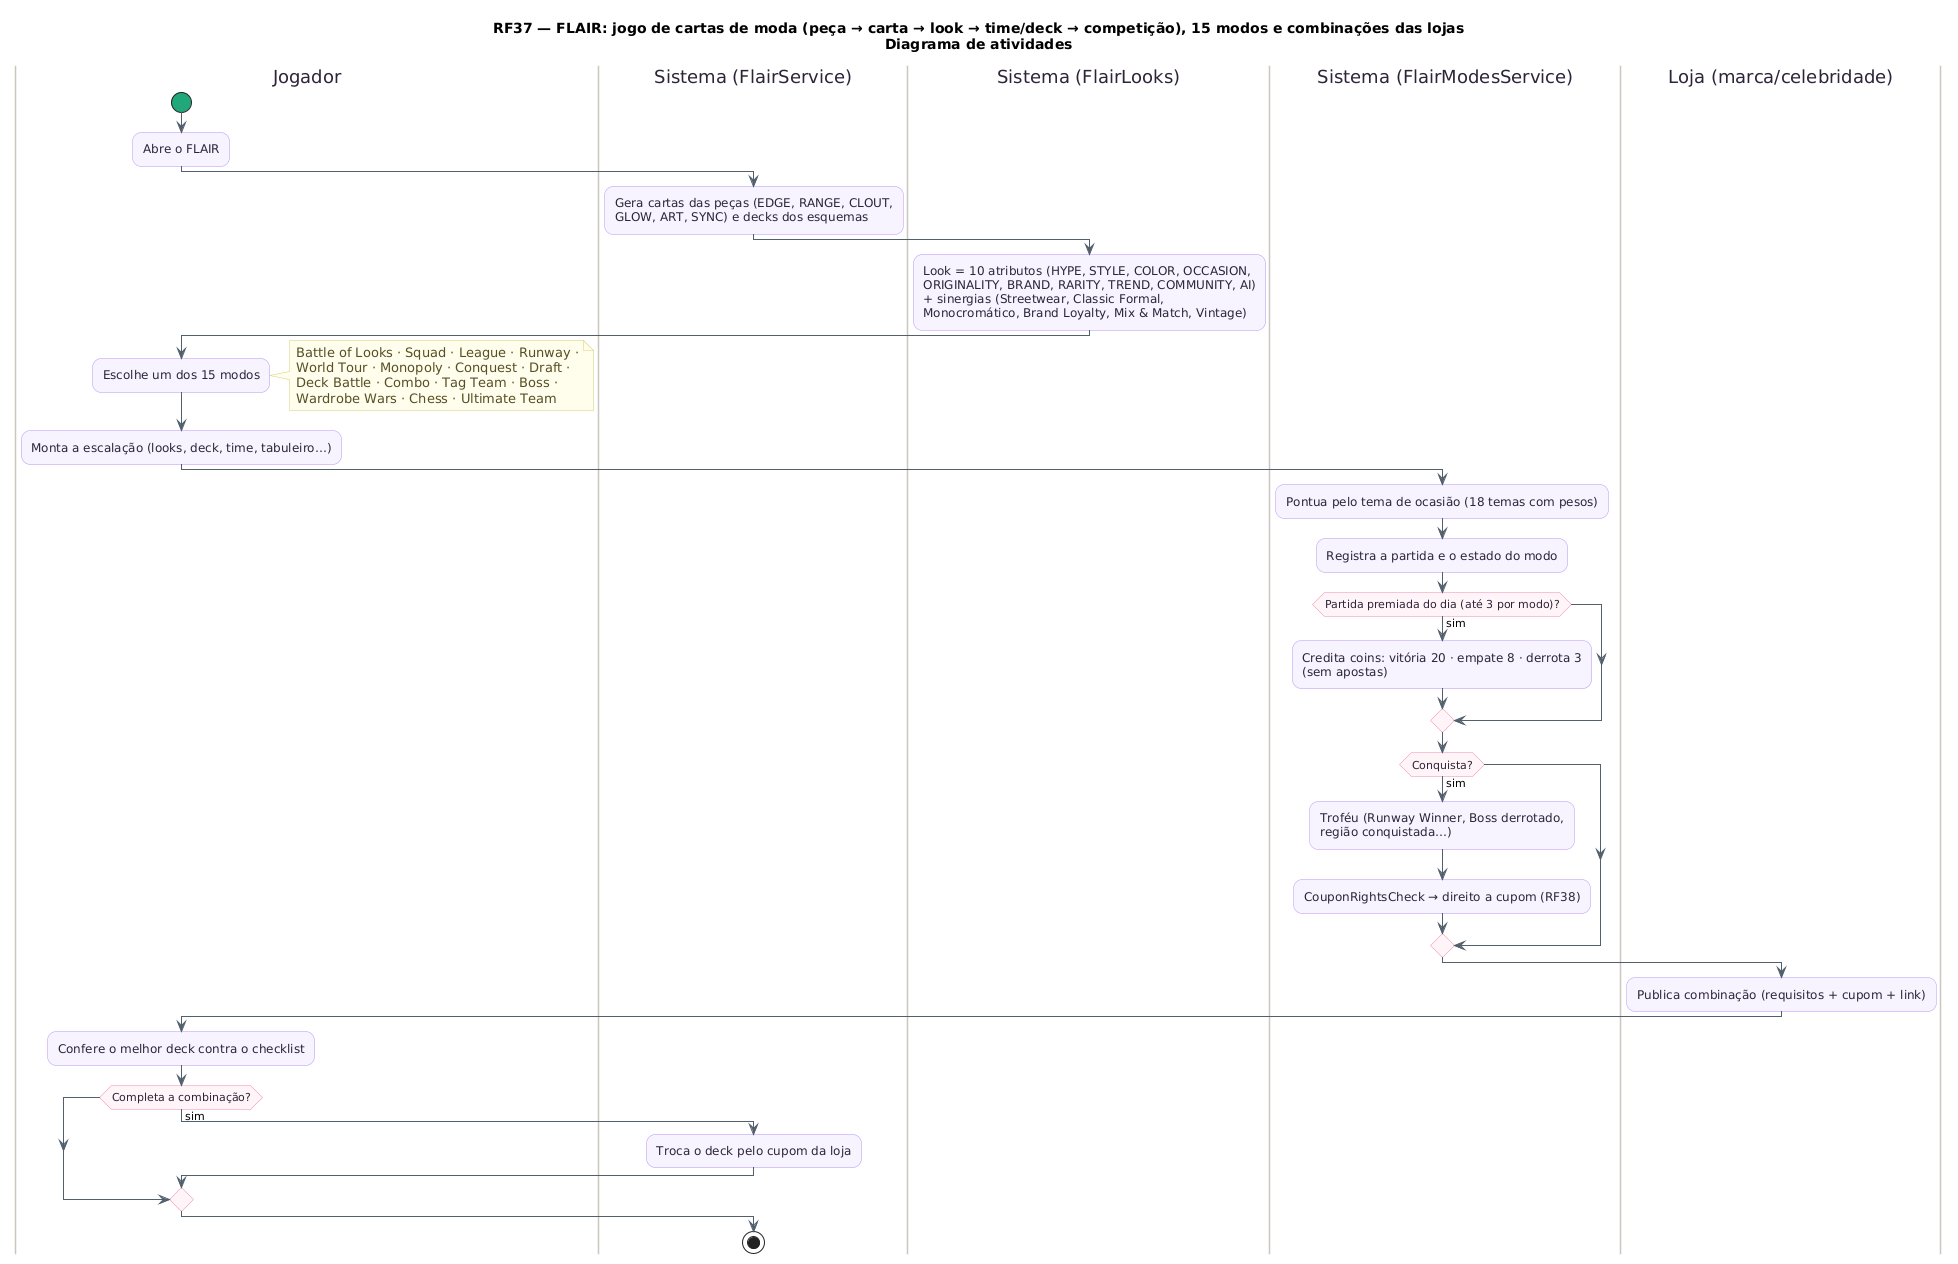

The diagram above was rendered by PlantUML. Its source (embedded in the PNG):
@startuml RF37_Atividades
title RF37 — FLAIR: jogo de cartas de moda (peça → carta → look → time/deck → competição), 15 modos e combinações das lojas\nDiagrama de atividades
skinparam backgroundColor #FFFFFF
skinparam shadowing false
skinparam roundcorner 18
skinparam ArrowColor #52606D
skinparam activity {
  BackgroundColor #F8F4FF
  BorderColor #B695F5
  FontColor #2D2438
  DiamondBackgroundColor #FFF5F8
  DiamondBorderColor #F08DB1
  StartColor #20A77A
  EndColor #4B5563
  BarColor #4B4B4B
}
skinparam swimlane {
  BorderColor #CBC6BE
  TitleFontColor #2D2438
}
skinparam note {
  BackgroundColor #FFFDEB
  BorderColor #D8CE78
  FontColor #554F24
}
|Jogador|
start
:Abre o FLAIR;
|Sistema (FlairService)|
:Gera cartas das peças (EDGE, RANGE, CLOUT,\nGLOW, ART, SYNC) e decks dos esquemas;
|Sistema (FlairLooks)|
:Look = 10 atributos (HYPE, STYLE, COLOR, OCCASION,\nORIGINALITY, BRAND, RARITY, TREND, COMMUNITY, AI)\n+ sinergias (Streetwear, Classic Formal,\nMonocromático, Brand Loyalty, Mix & Match, Vintage);
|Jogador|
:Escolhe um dos 15 modos;
note right
Battle of Looks · Squad · League · Runway ·
World Tour · Monopoly · Conquest · Draft ·
Deck Battle · Combo · Tag Team · Boss ·
Wardrobe Wars · Chess · Ultimate Team
end note
:Monta a escalação (looks, deck, time, tabuleiro…);
|Sistema (FlairModesService)|
:Pontua pelo tema de ocasião (18 temas com pesos);
:Registra a partida e o estado do modo;
if (Partida premiada do dia (até 3 por modo)?) then (sim)
  :Credita coins: vitória 20 · empate 8 · derrota 3\n(sem apostas);
endif
if (Conquista?) then (sim)
  :Troféu (Runway Winner, Boss derrotado,\nregião conquistada…);
  :CouponRightsCheck → direito a cupom (RF38);
endif
|Loja (marca/celebridade)|
:Publica combinação (requisitos + cupom + link);
|Jogador|
:Confere o melhor deck contra o checklist;
if (Completa a combinação?) then (sim)
  |Sistema (FlairService)|
  :Troca o deck pelo cupom da loja;
endif
stop
@enduml